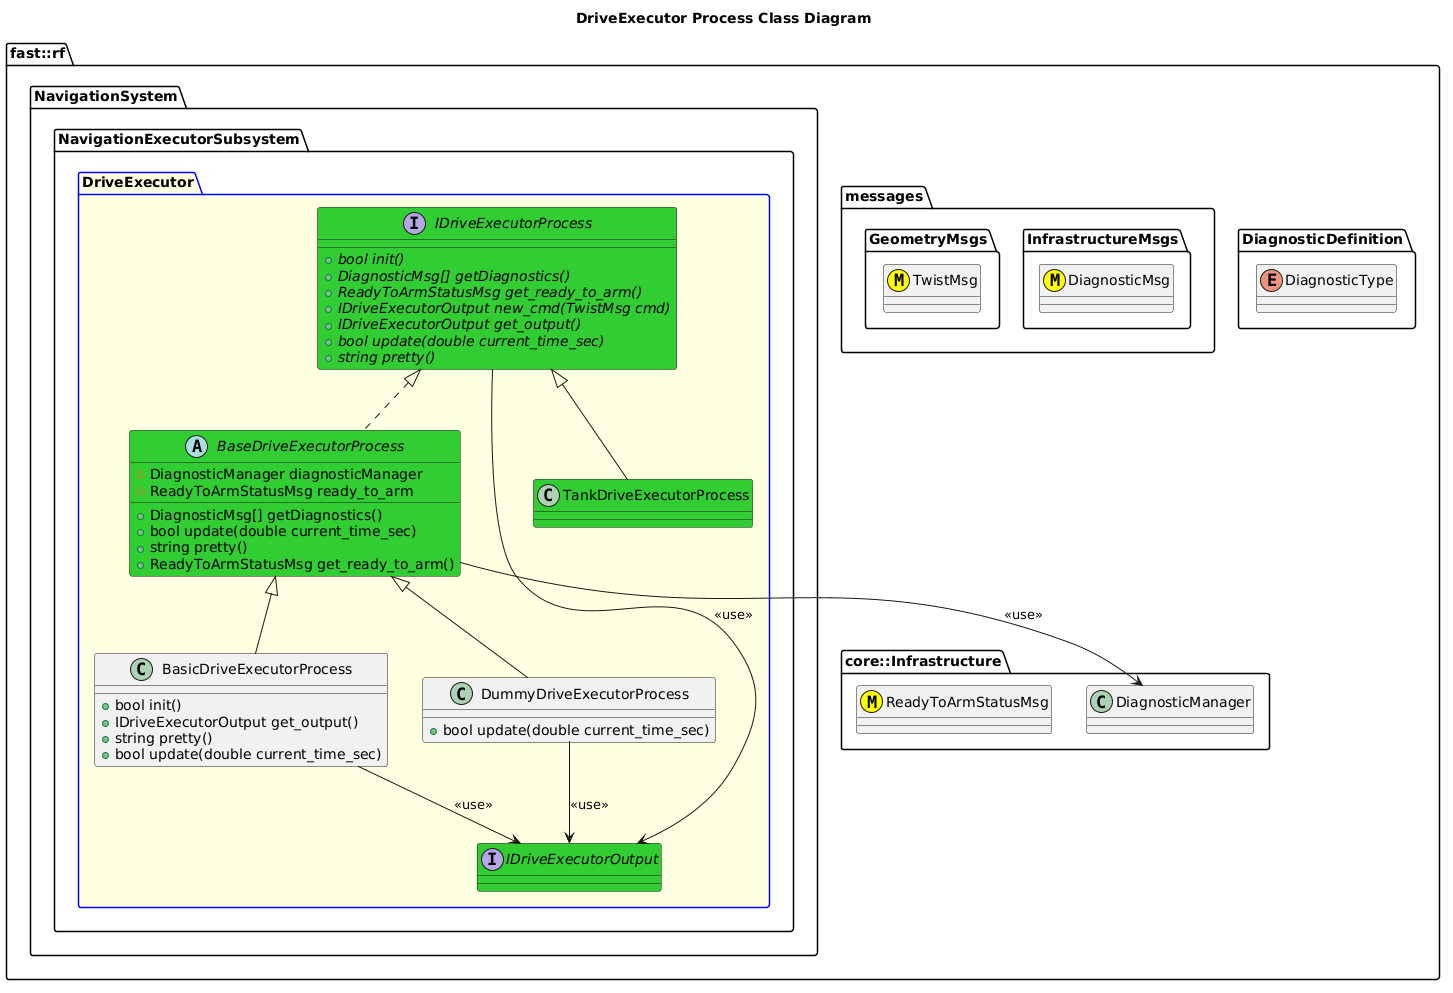

The diagram above was rendered by PlantUML. Its source (embedded in the PNG):
@startuml
title DriveExecutor Process Class Diagram

namespace fast::rf {
  namespace DiagnosticDefinition {
    enum DiagnosticType
  }
  namespace messages {
    namespace InfrastructureMsgs {
      class DiagnosticMsg <<(M,#FFFF00)>>
    }
    namespace GeometryMsgs {
      class TwistMsg <<(M,#FFFF00)>>
    }
  }
  namespace core::Infrastructure {
    class DiagnosticManager
    class ReadyToArmStatusMsg <<(M,#FFFF00)>>
  }
  namespace NavigationSystem {
    namespace NavigationExecutorSubsystem {
      package DriveExecutor #LightYellow;line:blue {
        interface IDriveExecutorOutput #LimeGreen {

        }
        interface IDriveExecutorProcess #LimeGreen {
          +{abstract} bool init()
          +{abstract} DiagnosticMsg[] getDiagnostics()
          +{abstract} ReadyToArmStatusMsg get_ready_to_arm()
          +{abstract} IDriveExecutorOutput new_cmd(TwistMsg cmd)
          +{abstract} IDriveExecutorOutput get_output()
          +{abstract} bool update(double current_time_sec)
          +{abstract} string pretty()
        }
        IDriveExecutorProcess --> IDriveExecutorOutput: <<use>>
        abstract BaseDriveExecutorProcess #LimeGreen {
          +DiagnosticMsg[] getDiagnostics()
          +bool update(double current_time_sec)
          +string pretty()
          +ReadyToArmStatusMsg get_ready_to_arm()
          #DiagnosticManager diagnosticManager
          #ReadyToArmStatusMsg ready_to_arm
          

        }
        BaseDriveExecutorProcess .up.|> IDriveExecutorProcess
        BaseDriveExecutorProcess --> DiagnosticManager: <<use>>
        class BasicDriveExecutorProcess {
          +bool init()
          +IDriveExecutorOutput get_output()
          +string pretty()
          +bool update(double current_time_sec)
        }
        BasicDriveExecutorProcess -up-|> BaseDriveExecutorProcess
        BasicDriveExecutorProcess --> IDriveExecutorOutput: <<use>>
        class DummyDriveExecutorProcess {
          +bool update(double current_time_sec)
        }
        DummyDriveExecutorProcess -up-|> BaseDriveExecutorProcess
        DummyDriveExecutorProcess --> IDriveExecutorOutput: <<use>>
        class TankDriveExecutorProcess #LimeGreen
        TankDriveExecutorProcess -up-|> IDriveExecutorProcess
      }
    }
  }
}
@enduml